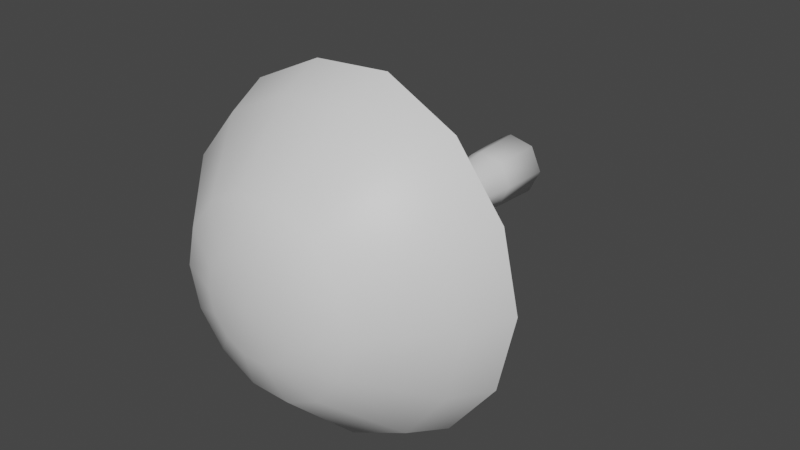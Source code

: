 # Source: FE_leaf_13-00.blend  (saved by Blender 3.0.42; exported with 4.5.12 LTS)
import bpy
from mathutils import Matrix  # noqa: F401  (used for matrix-valued properties, if any)

bpy.ops.wm.read_factory_settings(use_empty=True)
scene = bpy.context.scene
scene.name = 'Scene'

# ---- collections
col_collection = bpy.data.collections.new('Collection'); scene.collection.children.link(col_collection)

# ---- materials (node trees are filled in below, after node groups)
mat_material_001 = bpy.data.materials.new('Material.001')
mat_material_001.use_transparent_shadow = False

# ---- material node trees
mat_material_001.use_nodes = True; mat_material_001.node_tree.nodes.clear()
_N = mat_material_001.node_tree.nodes; _L = mat_material_001.node_tree.links
n0 = _N.new('ShaderNodeBsdfPrincipled'); n0.name = 'Principled BSDF'; n0.location = (10, 300)
n0.distribution = 'GGX'
n0.subsurface_method = 'RANDOM_WALK_SKIN'
n0.inputs[3].default_value = 1.45
n0.inputs[27].default_value = (0.0, 0.0, 0.0, 1.0)
n0.inputs[28].default_value = 1.0
n1 = _N.new('ShaderNodeOutputMaterial'); n1.name = 'Material Output'; n1.location = (300, 300)
_L.new(n0.outputs[0], n1.inputs[0])
n1.is_active_output = True

# ---- world
world_world = bpy.data.worlds.new('World'); scene.world = world_world
world_world.use_nodes = True; world_world.node_tree.nodes.clear()
_N = world_world.node_tree.nodes; _L = world_world.node_tree.links
n0 = _N.new('ShaderNodeOutputWorld'); n0.name = 'World Output'; n0.location = (300, 300)
n1 = _N.new('ShaderNodeBackground'); n1.name = 'Background'; n1.location = (10, 300)
n1.inputs[0].default_value = (0.05088, 0.05088, 0.05088, 1.0)
_L.new(n1.outputs[0], n0.inputs[0])
n0.is_active_output = True
world_world.color = (0.05088, 0.05088, 0.05088)
world_world.use_sun_shadow = False
world_world.sun_shadow_jitter_overblur = 0.0

# ---- meshes
me_0x07798a23_gmdl = bpy.data.meshes.new('0x07798A23.gmdl')
me_0x07798a23_gmdl.from_pydata([(-0.01908, 0.05746, 0.101), (0.06688, 0.05746, 0.08181), (0.003533, 0.09897, 3.725e-08), (-0.05982, 0.05746, 0.08062), (-0.08801, 0.05746, 0.0446), (-0.08801, 0.05746, -0.04456), (-0.08801, 0.05746, 0.0446), (-0.01908, 0.05746, -0.1009), (0.06688, 0.05746, -0.08163), (0.1051, 0.05746, -3.036e-07), (0.4153, -0.728, 0.2026), (0.2885, -0.7279, 0.3699), (0.3584, -0.757, 0.4569), (0.5164, -0.7572, 0.2492), (0.1052, -0.7278, 0.4615), (0.1302, -0.7569, 0.5763), (-0.09816, -0.7278, 0.4508), (-0.1231, -0.7569, 0.5597), (-0.2844, -0.7277, 0.3601), (-0.3565, -0.7567, 0.4495), (-0.4151, -0.7276, 0.204), (-0.5194, -0.7565, 0.2551), (-0.4618, -0.7276, 0.006802), (-0.5775, -0.7566, 0.009427), (-0.4127, -0.7281, -0.1944), (-0.5149, -0.7572, -0.2422), (-0.2825, -0.7284, -0.3559), (-0.3524, -0.7577, -0.4436), (-0.09817, -0.7285, -0.4492), (-0.1231, -0.7578, -0.5581), (0.1052, -0.7286, -0.4591), (0.1302, -0.7579, -0.5734), (0.2885, -0.7285, -0.3715), (0.3584, -0.7578, -0.4628), (0.4153, -0.7284, -0.2059), (0.5164, -0.7576, -0.2566), (0.4606, -0.7282, 0.0006028), (0.5727, -0.7574, 0.000626), (0.5164, -0.7572, 0.2492), (0.3584, -0.757, 0.4569), (0.3191, -0.9061, 0.4083), (0.4595, -0.9063, 0.2233), (0.1302, -0.7569, 0.5763), (0.1161, -0.906, 0.5117), (-0.1231, -0.7569, 0.5597), (-0.1091, -0.906, 0.4986), (-0.3565, -0.7567, 0.4495), (-0.3159, -0.9059, 0.3993), (-0.5194, -0.7565, 0.2551), (-0.4607, -0.9057, 0.2265), (-0.5775, -0.7566, 0.009427), (-0.5124, -0.9058, 0.008084), (-0.5149, -0.7572, -0.2422), (-0.4574, -0.9063, -0.2151), (-0.3524, -0.7577, -0.4436), (-0.3131, -0.9067, -0.3941), (-0.1231, -0.7578, -0.5581), (-0.1091, -0.9068, -0.4968), (0.1302, -0.7579, -0.5734), (0.1161, -0.9069, -0.5089), (0.3584, -0.7578, -0.4628), (0.3191, -0.9068, -0.4113), (0.5164, -0.7576, -0.2566), (0.4595, -0.9066, -0.2279), (0.5727, -0.7574, 0.000626), (0.5096, -0.9064, 0.0007472), (0.1907, -1.122, 0.2461), (0.274, -1.122, 0.1358), (0.07034, -1.122, 0.3025), (-0.06328, -1.122, 0.2979), (-0.1837, -1.122, 0.2357), (-0.2695, -1.122, 0.1331), (-0.3001, -1.122, 0.003487), (-0.2689, -1.122, -0.1279), (-0.1837, -1.122, -0.2339), (-0.06328, -1.123, -0.2957), (0.07034, -1.123, -0.3), (0.1907, -1.122, -0.2435), (0.274, -1.122, -0.1347), (0.3038, -1.122, 0.0009232), (0.1037, -1.177, 0.1309), (0.1483, -1.177, 0.07343), (0.03928, -1.177, 0.1618), (-0.03222, -1.177, 0.1605), (-0.09665, -1.177, 0.1279), (-0.1412, -1.177, 0.07105), (-0.1571, -1.177, 0.000969), (-0.1412, -1.177, -0.06909), (-0.09665, -1.177, -0.1259), (-0.03222, -1.177, -0.1583), (0.03928, -1.177, -0.1595), (0.1037, -1.177, -0.1286), (0.1483, -1.177, -0.07129), (0.1642, -1.177, 0.0009679), (0.003531, -1.194, 0.0009824), (0.05511, -0.3474, 0.06679), (0.05511, -0.2154, 0.06666), (-0.01487, -0.2154, 0.08242), (-0.01487, -0.3474, 0.08255), (0.08625, -0.3475, 0.0002695), (0.08625, -0.2155, 0.0001426), (0.05511, -0.3476, -0.06611), (0.05511, -0.2155, -0.06623), (-0.01488, -0.3476, -0.08188), (-0.01487, -0.2156, -0.08201), (-0.01488, -0.3476, -0.08188), (-0.071, -0.3475, -0.03607), (-0.071, -0.2155, -0.0362), (-0.01487, -0.2156, -0.08201), (-0.071, -0.3475, 0.03665), (-0.071, -0.2154, 0.03652), (-0.04804, -0.2154, 0.06587), (-0.04804, -0.3474, 0.066), (0.07686, -0.56, 0.09527), (0.05511, -0.4795, 0.06691), (-0.01487, -0.4795, 0.08267), (-0.02264, -0.56, 0.1173), (0.1211, -0.5601, 0.0004663), (0.08625, -0.4795, 0.0003965), (0.07686, -0.5601, -0.09412), (0.05511, -0.4796, -0.06598), (-0.02264, -0.5602, -0.1162), (-0.01488, -0.4796, -0.08176), (-0.02264, -0.5602, -0.1162), (-0.1024, -0.5601, -0.05103), (-0.071, -0.4796, -0.03595), (-0.01488, -0.4796, -0.08176), (-0.1024, -0.56, 0.052), (-0.071, -0.4795, 0.03678), (-0.04804, -0.4795, 0.06613), (-0.0698, -0.56, 0.09368), (-0.0819, -0.115, 0.04169), (-0.05559, -0.115, 0.07532), (-0.01757, -0.115, 0.09433), (0.06266, -0.115, 0.07637), (0.09836, -0.115, 4.54e-05), (0.06266, -0.1151, -0.07611), (-0.01757, -0.1151, -0.0941), (-0.08801, 0.05746, -0.04456), (-0.01908, 0.05746, -0.1009), (-0.01757, -0.1151, -0.0941), (-0.0819, -0.115, -0.04156), (0.1261, -0.6697, 0.1018), (0.003532, -0.6696, 0.1609), (-0.1191, -0.6697, 0.09916), (-0.1493, -0.6698, -0.0345), (-0.0645, -0.6699, -0.1426), (0.07156, -0.6699, -0.1446), (0.1564, -0.6698, -0.03561), (0.003532, -0.6696, 0.1609), (0.1261, -0.6697, 0.1018), (0.07866, -0.6405, 0.09768), (-0.02328, -0.6405, 0.1203), (-0.1191, -0.6697, 0.09916), (-0.07159, -0.6405, 0.09601), (-0.105, -0.6405, 0.05331), (-0.1493, -0.6698, -0.0345), (-0.105, -0.6406, -0.05221), (-0.0645, -0.6699, -0.1426), (-0.02328, -0.6407, -0.119), (0.07156, -0.6699, -0.1446), (-0.0645, -0.6699, -0.1426), (-0.02328, -0.6407, -0.119), (0.07866, -0.6407, -0.09639), (0.1564, -0.6698, -0.03561), (0.124, -0.6406, 0.0005327)], [], [(0, 1, 2), (2, 3, 0), (2, 4, 3), (5, 6, 2), (7, 5, 2), (8, 7, 2), (9, 8, 2), (1, 9, 2), (12, 13, 11), (10, 11, 13), (15, 12, 14), (11, 14, 12), (15, 14, 17), (14, 16, 17), (19, 17, 18), (16, 18, 17), (21, 19, 20), (18, 20, 19), (23, 21, 22), (20, 22, 21), (23, 22, 25), (22, 24, 25), (25, 24, 27), (24, 26, 27), (29, 27, 28), (26, 28, 27), (31, 29, 30), (28, 30, 29), (31, 30, 33), (30, 32, 33), (33, 32, 35), (32, 34, 35), (35, 34, 37), (34, 36, 37), (13, 37, 10), (36, 10, 37), (38, 39, 41), (39, 40, 41), (39, 42, 40), (42, 43, 40), (42, 44, 43), (44, 45, 43), (44, 46, 45), (46, 47, 45), (48, 49, 46), (46, 49, 47), (48, 50, 49), (50, 51, 49), (52, 53, 50), (50, 53, 51), (52, 54, 53), (54, 55, 53), (54, 56, 55), (56, 57, 55), (56, 58, 57), (58, 59, 57), (58, 60, 59), (60, 61, 59), (62, 63, 60), (60, 63, 61), (62, 64, 63), (64, 65, 63), (64, 38, 65), (38, 41, 65), (41, 40, 67), (66, 67, 40), (43, 68, 40), (68, 66, 40), (45, 69, 43), (69, 68, 43), (47, 70, 45), (70, 69, 45), (49, 71, 47), (71, 70, 47), (49, 51, 71), (72, 71, 51), (53, 73, 51), (73, 72, 51), (53, 55, 73), (74, 73, 55), (57, 75, 55), (75, 74, 55), (57, 59, 75), (76, 75, 59), (59, 61, 76), (77, 76, 61), (63, 78, 61), (78, 77, 61), (63, 65, 78), (79, 78, 65), (65, 41, 79), (67, 79, 41), (66, 80, 67), (67, 80, 81), (66, 68, 80), (68, 82, 80), (68, 69, 82), (69, 83, 82), (69, 70, 83), (70, 84, 83), (71, 85, 70), (70, 85, 84), (71, 72, 85), (72, 86, 85), (72, 73, 86), (73, 87, 86), (73, 74, 87), (74, 88, 87), (75, 89, 74), (74, 89, 88), (76, 90, 75), (75, 90, 89), (76, 77, 90), (77, 91, 90), (77, 78, 91), (78, 92, 91), (78, 79, 92), (79, 93, 92), (67, 81, 79), (79, 81, 93), (80, 82, 94), (81, 80, 94), (93, 81, 94), (92, 93, 94), (91, 92, 94), (90, 91, 94), (89, 90, 94), (88, 89, 94), (87, 88, 94), (86, 87, 94), (85, 86, 94), (84, 85, 94), (83, 84, 94), (82, 83, 94), (95, 96, 98), (96, 97, 98), (95, 99, 96), (99, 100, 96), (99, 101, 100), (101, 102, 100), (101, 103, 102), (103, 104, 102), (106, 107, 105), (105, 107, 108), (109, 110, 106), (106, 110, 107), (110, 109, 111), (111, 109, 112), (111, 112, 97), (97, 112, 98), (113, 114, 116), (114, 115, 116), (113, 117, 114), (117, 118, 114), (117, 119, 118), (119, 120, 118), (119, 121, 120), (121, 122, 120), (123, 124, 126), (124, 125, 126), (124, 127, 125), (127, 128, 125), (130, 129, 127), (129, 128, 127), (116, 115, 130), (115, 129, 130), (3, 4, 132), (4, 131, 132), (0, 3, 133), (3, 132, 133), (1, 0, 134), (0, 133, 134), (1, 134, 9), (9, 134, 135), (8, 9, 136), (9, 135, 136), (7, 8, 137), (8, 136, 137), (138, 139, 141), (139, 140, 141), (138, 141, 4), (4, 141, 131), (11, 10, 142), (11, 142, 14), (14, 142, 143), (16, 14, 143), (16, 143, 18), (18, 143, 144), (20, 18, 144), (20, 144, 22), (22, 144, 145), (24, 22, 145), (24, 145, 26), (26, 145, 146), (28, 26, 146), (28, 146, 30), (30, 146, 147), (32, 30, 147), (32, 147, 34), (34, 147, 148), (36, 34, 148), (10, 36, 142), (36, 148, 142), (150, 151, 149), (149, 151, 152), (149, 152, 153), (152, 154, 153), (153, 154, 155), (153, 155, 156), (156, 155, 157), (156, 157, 158), (158, 157, 159), (161, 162, 160), (160, 162, 163), (160, 163, 164), (164, 163, 165), (164, 165, 150), (150, 165, 151), (151, 113, 152), (113, 116, 152), (165, 117, 151), (151, 117, 113), (163, 119, 165), (119, 117, 165), (162, 121, 163), (121, 119, 163), (157, 124, 159), (124, 123, 159), (155, 127, 157), (127, 124, 157), (154, 130, 155), (130, 127, 155), (152, 116, 154), (116, 130, 154), (114, 95, 115), (95, 98, 115), (114, 118, 95), (118, 99, 95), (118, 120, 99), (120, 101, 99), (120, 122, 101), (122, 103, 101), (125, 106, 126), (126, 106, 105), (128, 109, 125), (125, 109, 106), (109, 128, 112), (112, 128, 129), (112, 129, 98), (98, 129, 115), (133, 132, 97), (132, 111, 97), (134, 133, 96), (96, 133, 97), (135, 134, 100), (96, 100, 134), (136, 135, 102), (100, 102, 135), (137, 136, 104), (102, 104, 136), (141, 140, 107), (108, 107, 140), (131, 141, 110), (107, 110, 141), (132, 131, 111), (131, 110, 111)])
me_0x07798a23_gmdl.polygons.foreach_set('use_smooth', [True] * 266)
_uv = me_0x07798a23_gmdl.uv_layers.new(name='UVMap')
_uv.uv.foreach_set('vector', [0.2455, 0.5422, 0.3204, 0.5422, 0.284, 0.5681, 0.284, 0.5681, 0.2061, 0.5422, 0.2455, 0.5422, 0.284, 0.5681, 0.1654, 0.5422, 0.2061, 0.5422, 0.05935, 0.5422, 0.1413, 0.5422, 0.284, 0.5681, 0.5254, 0.5422, 0.05935, 0.5422, 0.284, 0.5681, 0.4686, 0.5422, 0.5254, 0.5422, 0.284, 0.5681, 0.3949, 0.5422, 0.4686, 0.5422, 0.284, 0.5681, 0.3204, 0.5422, 0.3949, 0.5422, 0.284, 0.5681, 0.9076, 0.4059, 0.9668, 0.3281, 0.8814, 0.3733, 0.9289, 0.3106, 0.8814, 0.3733, 0.9668, 0.3281, 0.8221, 0.4506, 0.9076, 0.4059, 0.8127, 0.4076, 0.8814, 0.3733, 0.8127, 0.4076, 0.9076, 0.4059, 0.8221, 0.4506, 0.8127, 0.4076, 0.7271, 0.4444, 0.8127, 0.4076, 0.7365, 0.4036, 0.7271, 0.4444, 0.6397, 0.4031, 0.7271, 0.4444, 0.6667, 0.3696, 0.7365, 0.4036, 0.6667, 0.3696, 0.7271, 0.4444, 0.5786, 0.3303, 0.6397, 0.4031, 0.6177, 0.3111, 0.6667, 0.3696, 0.6177, 0.3111, 0.6397, 0.4031, 0.5569, 0.2382, 0.5786, 0.3303, 0.6002, 0.2372, 0.6177, 0.3111, 0.6002, 0.2372, 0.5786, 0.3303, 0.5569, 0.2382, 0.6002, 0.2372, 0.5803, 0.1439, 0.6002, 0.2372, 0.6186, 0.1618, 0.5803, 0.1439, 0.5803, 0.1439, 0.6186, 0.1618, 0.6412, 0.06841, 0.6186, 0.1618, 0.6674, 0.1013, 0.6412, 0.06841, 0.7271, 0.02551, 0.6412, 0.06841, 0.7365, 0.06631, 0.6674, 0.1013, 0.7365, 0.06631, 0.6412, 0.06841, 0.8221, 0.01977, 0.7271, 0.02551, 0.8127, 0.06261, 0.7365, 0.06631, 0.8127, 0.06261, 0.7271, 0.02551, 0.8221, 0.01977, 0.8127, 0.06261, 0.9076, 0.06123, 0.8127, 0.06261, 0.8814, 0.09545, 0.9076, 0.06123, 0.9076, 0.06123, 0.8814, 0.09545, 0.9668, 0.1385, 0.8814, 0.09545, 0.9289, 0.1575, 0.9668, 0.1385, 0.9668, 0.1385, 0.9289, 0.1575, 0.9879, 0.2349, 0.9289, 0.1575, 0.9459, 0.2349, 0.9879, 0.2349, 0.9668, 0.3281, 0.9879, 0.2349, 0.9289, 0.3106, 0.9459, 0.2349, 0.9289, 0.3106, 0.9879, 0.2349, 0.962, 0.8325, 0.8904, 0.9267, 0.9362, 0.8206, 0.8904, 0.9267, 0.8725, 0.9046, 0.9362, 0.8206, 0.8904, 0.9267, 0.7868, 0.9809, 0.8725, 0.9046, 0.7868, 0.9809, 0.7804, 0.9515, 0.8725, 0.9046, 0.7868, 0.9809, 0.6718, 0.9734, 0.7804, 0.9515, 0.6718, 0.9734, 0.6782, 0.9456, 0.7804, 0.9515, 0.6718, 0.9734, 0.5659, 0.9233, 0.6782, 0.9456, 0.5659, 0.9233, 0.5843, 0.9005, 0.6782, 0.9456, 0.492, 0.8351, 0.5186, 0.8221, 0.5659, 0.9233, 0.5659, 0.9233, 0.5186, 0.8221, 0.5843, 0.9005, 0.492, 0.8351, 0.4656, 0.7236, 0.5186, 0.8221, 0.4656, 0.7236, 0.4952, 0.723, 0.5186, 0.8221, 0.494, 0.6095, 0.5201, 0.6217, 0.4656, 0.7236, 0.4656, 0.7236, 0.5201, 0.6217, 0.4952, 0.723, 0.494, 0.6095, 0.5678, 0.518, 0.5201, 0.6217, 0.5678, 0.518, 0.5856, 0.5405, 0.5201, 0.6217, 0.5678, 0.518, 0.6718, 0.4661, 0.5856, 0.5405, 0.6718, 0.4661, 0.6782, 0.4939, 0.5856, 0.5405, 0.6718, 0.4661, 0.7868, 0.4591, 0.6782, 0.4939, 0.7868, 0.4591, 0.7804, 0.4884, 0.6782, 0.4939, 0.7868, 0.4591, 0.8904, 0.5093, 0.7804, 0.4884, 0.8904, 0.5093, 0.8725, 0.5327, 0.7804, 0.4884, 0.962, 0.6029, 0.9362, 0.6159, 0.8904, 0.5093, 0.8904, 0.5093, 0.9362, 0.6159, 0.8725, 0.5327, 0.962, 0.6029, 0.9876, 0.7196, 0.9362, 0.6159, 0.9876, 0.7196, 0.959, 0.7196, 0.9362, 0.6159, 0.9876, 0.7196, 0.962, 0.8325, 0.959, 0.7196, 0.962, 0.8325, 0.9362, 0.8206, 0.959, 0.7196, 0.9362, 0.8206, 0.8725, 0.9046, 0.8521, 0.7808, 0.8143, 0.8309, 0.8521, 0.7808, 0.8725, 0.9046, 0.7804, 0.9515, 0.7596, 0.8565, 0.8725, 0.9046, 0.7596, 0.8565, 0.8143, 0.8309, 0.8725, 0.9046, 0.6782, 0.9456, 0.699, 0.8544, 0.7804, 0.9515, 0.699, 0.8544, 0.7596, 0.8565, 0.7804, 0.9515, 0.5843, 0.9005, 0.6444, 0.8262, 0.6782, 0.9456, 0.6444, 0.8262, 0.699, 0.8544, 0.6782, 0.9456, 0.5186, 0.8221, 0.6054, 0.7796, 0.5843, 0.9005, 0.6054, 0.7796, 0.6444, 0.8262, 0.5843, 0.9005, 0.5186, 0.8221, 0.4952, 0.723, 0.6054, 0.7796, 0.5915, 0.7208, 0.6054, 0.7796, 0.4952, 0.723, 0.5201, 0.6217, 0.6057, 0.6612, 0.4952, 0.723, 0.6057, 0.6612, 0.5915, 0.7208, 0.4952, 0.723, 0.5201, 0.6217, 0.5856, 0.5405, 0.6057, 0.6612, 0.6444, 0.6131, 0.6057, 0.6612, 0.5856, 0.5405, 0.6782, 0.4939, 0.699, 0.585, 0.5856, 0.5405, 0.699, 0.585, 0.6444, 0.6131, 0.5856, 0.5405, 0.6782, 0.4939, 0.7804, 0.4884, 0.699, 0.585, 0.7596, 0.5831, 0.699, 0.585, 0.7804, 0.4884, 0.7804, 0.4884, 0.8725, 0.5327, 0.7596, 0.5831, 0.8143, 0.6087, 0.7596, 0.5831, 0.8725, 0.5327, 0.9362, 0.6159, 0.8521, 0.6581, 0.8725, 0.5327, 0.8521, 0.6581, 0.8143, 0.6087, 0.8725, 0.5327, 0.9362, 0.6159, 0.959, 0.7196, 0.8521, 0.6581, 0.8656, 0.7196, 0.8521, 0.6581, 0.959, 0.7196, 0.959, 0.7196, 0.9362, 0.8206, 0.8656, 0.7196, 0.8521, 0.7808, 0.8656, 0.7196, 0.9362, 0.8206, 0.8143, 0.8309, 0.7748, 0.7786, 0.8521, 0.7808, 0.8521, 0.7808, 0.7748, 0.7786, 0.795, 0.7525, 0.8143, 0.8309, 0.7596, 0.8565, 0.7748, 0.7786, 0.7596, 0.8565, 0.7455, 0.7926, 0.7748, 0.7786, 0.7596, 0.8565, 0.699, 0.8544, 0.7455, 0.7926, 0.699, 0.8544, 0.7131, 0.792, 0.7455, 0.7926, 0.699, 0.8544, 0.6444, 0.8262, 0.7131, 0.792, 0.6444, 0.8262, 0.6838, 0.7773, 0.7131, 0.792, 0.6054, 0.7796, 0.6636, 0.7514, 0.6444, 0.8262, 0.6444, 0.8262, 0.6636, 0.7514, 0.6838, 0.7773, 0.6054, 0.7796, 0.5915, 0.7208, 0.6636, 0.7514, 0.5915, 0.7208, 0.6564, 0.7196, 0.6636, 0.7514, 0.5915, 0.7208, 0.6057, 0.6612, 0.6564, 0.7196, 0.6057, 0.6612, 0.6636, 0.6878, 0.6564, 0.7196, 0.6057, 0.6612, 0.6444, 0.6131, 0.6636, 0.6878, 0.6444, 0.6131, 0.6838, 0.6621, 0.6636, 0.6878, 0.699, 0.585, 0.7131, 0.6474, 0.6444, 0.6131, 0.6444, 0.6131, 0.7131, 0.6474, 0.6838, 0.6621, 0.7596, 0.5831, 0.7455, 0.6468, 0.699, 0.585, 0.699, 0.585, 0.7455, 0.6468, 0.7131, 0.6474, 0.7596, 0.5831, 0.8143, 0.6087, 0.7455, 0.6468, 0.8143, 0.6087, 0.7748, 0.6608, 0.7455, 0.6468, 0.8143, 0.6087, 0.8521, 0.6581, 0.7748, 0.6608, 0.8521, 0.6581, 0.795, 0.6869, 0.7748, 0.6608, 0.8521, 0.6581, 0.8656, 0.7196, 0.795, 0.6869, 0.8656, 0.7196, 0.8022, 0.7196, 0.795, 0.6869, 0.8521, 0.7808, 0.795, 0.7525, 0.8656, 0.7196, 0.8656, 0.7196, 0.795, 0.7525, 0.8022, 0.7196, 0.7748, 0.7786, 0.7455, 0.7926, 0.7293, 0.7196, 0.795, 0.7525, 0.7748, 0.7786, 0.7293, 0.7196, 0.8022, 0.7196, 0.795, 0.7525, 0.7293, 0.7196, 0.795, 0.6869, 0.8022, 0.7196, 0.7293, 0.7196, 0.7748, 0.6608, 0.795, 0.6869, 0.7293, 0.7196, 0.7455, 0.6468, 0.7748, 0.6608, 0.7293, 0.7196, 0.7131, 0.6474, 0.7455, 0.6468, 0.7293, 0.7196, 0.6838, 0.6621, 0.7131, 0.6474, 0.7293, 0.7196, 0.6636, 0.6878, 0.6838, 0.6621, 0.7293, 0.7196, 0.6564, 0.7196, 0.6636, 0.6878, 0.7293, 0.7196, 0.6636, 0.7514, 0.6564, 0.7196, 0.7293, 0.7196, 0.6838, 0.7773, 0.6636, 0.7514, 0.7293, 0.7196, 0.7131, 0.792, 0.6838, 0.7773, 0.7293, 0.7196, 0.7455, 0.7926, 0.7131, 0.792, 0.7293, 0.7196, 0.3214, 0.2886, 0.3214, 0.3713, 0.2466, 0.2886, 0.3214, 0.3713, 0.2466, 0.3713, 0.2466, 0.2886, 0.3214, 0.2886, 0.3951, 0.2886, 0.3214, 0.3713, 0.3951, 0.2886, 0.3951, 0.3713, 0.3214, 0.3713, 0.3951, 0.2886, 0.4679, 0.2886, 0.3951, 0.3713, 0.4679, 0.2886, 0.4679, 0.3713, 0.3951, 0.3713, 0.4679, 0.2886, 0.5406, 0.2886, 0.4679, 0.3713, 0.5406, 0.2886, 0.5406, 0.3713, 0.4679, 0.3713, 0.08258, 0.2886, 0.08258, 0.3713, 0.004077, 0.2886, 0.004077, 0.2886, 0.08258, 0.3713, 0.004077, 0.3713, 0.1658, 0.2886, 0.1658, 0.3713, 0.08258, 0.2886, 0.08258, 0.2886, 0.1658, 0.3713, 0.08258, 0.3713, 0.1658, 0.3713, 0.1658, 0.2886, 0.2069, 0.3713, 0.2069, 0.3713, 0.1658, 0.2886, 0.2069, 0.2886, 0.2069, 0.3713, 0.2069, 0.2886, 0.2466, 0.3713, 0.2466, 0.3713, 0.2069, 0.2886, 0.2466, 0.2886, 0.3197, 0.1555, 0.3214, 0.2059, 0.2448, 0.1555, 0.3214, 0.2059, 0.2466, 0.2059, 0.2448, 0.1555, 0.3197, 0.1555, 0.3948, 0.1555, 0.3214, 0.2059, 0.3948, 0.1555, 0.3951, 0.2059, 0.3214, 0.2059, 0.3948, 0.1555, 0.469, 0.1555, 0.3951, 0.2059, 0.469, 0.1555, 0.4679, 0.2059, 0.3951, 0.2059, 0.469, 0.1555, 0.5424, 0.1555, 0.4679, 0.2059, 0.5424, 0.1555, 0.5406, 0.2059, 0.4679, 0.2059, 0.005908, 0.1555, 0.08399, 0.1555, 0.004077, 0.2059, 0.08399, 0.1555, 0.08258, 0.2059, 0.004077, 0.2059, 0.08399, 0.1555, 0.1652, 0.1555, 0.08258, 0.2059, 0.1652, 0.1555, 0.1658, 0.2059, 0.08258, 0.2059, 0.2056, 0.1555, 0.2069, 0.2059, 0.1652, 0.1555, 0.2069, 0.2059, 0.1658, 0.2059, 0.1652, 0.1555, 0.2448, 0.1555, 0.2466, 0.2059, 0.2056, 0.1555, 0.2466, 0.2059, 0.2069, 0.2059, 0.2056, 0.1555, 0.2061, 0.5422, 0.1654, 0.5422, 0.2063, 0.4342, 0.1654, 0.5422, 0.1655, 0.4342, 0.2063, 0.4342, 0.2455, 0.5422, 0.2061, 0.5422, 0.2458, 0.4342, 0.2061, 0.5422, 0.2063, 0.4342, 0.2458, 0.4342, 0.3204, 0.5422, 0.2455, 0.5422, 0.3207, 0.4342, 0.2455, 0.5422, 0.2458, 0.4342, 0.3207, 0.4342, 0.3204, 0.5422, 0.3207, 0.4342, 0.3949, 0.5422, 0.3949, 0.5422, 0.3207, 0.4342, 0.395, 0.4342, 0.4686, 0.5422, 0.3949, 0.5422, 0.4683, 0.4342, 0.3949, 0.5422, 0.395, 0.4342, 0.4683, 0.4342, 0.5254, 0.5422, 0.4686, 0.5422, 0.5414, 0.4342, 0.4686, 0.5422, 0.4683, 0.4342, 0.5414, 0.4342, 0.08346, 0.5422, 0.005222, 0.5422, 0.08319, 0.4342, 0.005222, 0.5422, 0.004863, 0.4342, 0.08319, 0.4342, 0.08346, 0.5422, 0.08319, 0.4342, 0.1654, 0.5422, 0.1654, 0.5422, 0.08319, 0.4342, 0.1655, 0.4342, 0.8814, 0.3733, 0.9289, 0.3106, 0.8205, 0.2728, 0.8814, 0.3733, 0.8205, 0.2728, 0.8127, 0.4076, 0.8127, 0.4076, 0.8205, 0.2728, 0.7746, 0.295, 0.7365, 0.4036, 0.8127, 0.4076, 0.7746, 0.295, 0.7365, 0.4036, 0.7746, 0.295, 0.6667, 0.3696, 0.6667, 0.3696, 0.7746, 0.295, 0.7287, 0.2718, 0.6177, 0.3111, 0.6667, 0.3696, 0.7287, 0.2718, 0.6177, 0.3111, 0.7287, 0.2718, 0.6002, 0.2372, 0.6002, 0.2372, 0.7287, 0.2718, 0.7173, 0.2217, 0.6186, 0.1618, 0.6002, 0.2372, 0.7173, 0.2217, 0.6186, 0.1618, 0.7173, 0.2217, 0.6674, 0.1013, 0.6674, 0.1013, 0.7173, 0.2217, 0.7491, 0.1812, 0.7365, 0.06631, 0.6674, 0.1013, 0.7491, 0.1812, 0.7365, 0.06631, 0.7491, 0.1812, 0.8127, 0.06261, 0.8127, 0.06261, 0.7491, 0.1812, 0.8001, 0.1805, 0.8814, 0.09545, 0.8127, 0.06261, 0.8001, 0.1805, 0.8814, 0.09545, 0.8001, 0.1805, 0.9289, 0.1575, 0.9289, 0.1575, 0.8001, 0.1805, 0.8319, 0.2213, 0.9459, 0.2349, 0.9289, 0.1575, 0.8319, 0.2213, 0.9289, 0.3106, 0.9459, 0.2349, 0.8205, 0.2728, 0.9459, 0.2349, 0.8319, 0.2213, 0.8205, 0.2728, 0.3374, 0.09823, 0.3196, 0.128, 0.2626, 0.09823, 0.2626, 0.09823, 0.3196, 0.128, 0.2447, 0.128, 0.2626, 0.09823, 0.2447, 0.128, 0.1847, 0.09823, 0.2447, 0.128, 0.2055, 0.128, 0.1847, 0.09823, 0.1847, 0.09823, 0.2055, 0.128, 0.1651, 0.128, 0.1847, 0.09823, 0.1651, 0.128, 0.1048, 0.09823, 0.1048, 0.09823, 0.1651, 0.128, 0.08408, 0.128, 0.1048, 0.09823, 0.08408, 0.128, 0.02631, 0.09823, 0.02631, 0.09823, 0.08408, 0.128, 0.006012, 0.128, 0.5436, 0.09823, 0.5425, 0.128, 0.4881, 0.09823, 0.4881, 0.09823, 0.5425, 0.128, 0.4691, 0.128, 0.4881, 0.09823, 0.4691, 0.128, 0.4136, 0.09823, 0.4136, 0.09823, 0.4691, 0.128, 0.3947, 0.128, 0.4136, 0.09823, 0.3947, 0.128, 0.3374, 0.09823, 0.3374, 0.09823, 0.3947, 0.128, 0.3196, 0.128, 0.3196, 0.128, 0.3197, 0.1555, 0.2447, 0.128, 0.3197, 0.1555, 0.2448, 0.1555, 0.2447, 0.128, 0.3947, 0.128, 0.3948, 0.1555, 0.3196, 0.128, 0.3196, 0.128, 0.3948, 0.1555, 0.3197, 0.1555, 0.4691, 0.128, 0.469, 0.1555, 0.3947, 0.128, 0.469, 0.1555, 0.3948, 0.1555, 0.3947, 0.128, 0.5425, 0.128, 0.5424, 0.1555, 0.4691, 0.128, 0.5424, 0.1555, 0.469, 0.1555, 0.4691, 0.128, 0.08408, 0.128, 0.08399, 0.1555, 0.006012, 0.128, 0.08399, 0.1555, 0.005908, 0.1555, 0.006012, 0.128, 0.1651, 0.128, 0.1652, 0.1555, 0.08408, 0.128, 0.1652, 0.1555, 0.08399, 0.1555, 0.08408, 0.128, 0.2055, 0.128, 0.2056, 0.1555, 0.1651, 0.128, 0.2056, 0.1555, 0.1652, 0.1555, 0.1651, 0.128, 0.2447, 0.128, 0.2448, 0.1555, 0.2055, 0.128, 0.2448, 0.1555, 0.2056, 0.1555, 0.2055, 0.128, 0.3214, 0.2059, 0.3214, 0.2886, 0.2466, 0.2059, 0.3214, 0.2886, 0.2466, 0.2886, 0.2466, 0.2059, 0.3214, 0.2059, 0.3951, 0.2059, 0.3214, 0.2886, 0.3951, 0.2059, 0.3951, 0.2886, 0.3214, 0.2886, 0.3951, 0.2059, 0.4679, 0.2059, 0.3951, 0.2886, 0.4679, 0.2059, 0.4679, 0.2886, 0.3951, 0.2886, 0.4679, 0.2059, 0.5406, 0.2059, 0.4679, 0.2886, 0.5406, 0.2059, 0.5406, 0.2886, 0.4679, 0.2886, 0.08258, 0.2059, 0.08258, 0.2886, 0.004077, 0.2059, 0.004077, 0.2059, 0.08258, 0.2886, 0.004077, 0.2886, 0.1658, 0.2059, 0.1658, 0.2886, 0.08258, 0.2059, 0.08258, 0.2059, 0.1658, 0.2886, 0.08258, 0.2886, 0.1658, 0.2886, 0.1658, 0.2059, 0.2069, 0.2886, 0.2069, 0.2886, 0.1658, 0.2059, 0.2069, 0.2059, 0.2069, 0.2886, 0.2069, 0.2059, 0.2466, 0.2886, 0.2466, 0.2886, 0.2069, 0.2059, 0.2466, 0.2059, 0.2458, 0.4342, 0.2063, 0.4342, 0.2466, 0.3713, 0.2063, 0.4342, 0.2069, 0.3713, 0.2466, 0.3713, 0.3207, 0.4342, 0.2458, 0.4342, 0.3214, 0.3713, 0.3214, 0.3713, 0.2458, 0.4342, 0.2466, 0.3713, 0.395, 0.4342, 0.3207, 0.4342, 0.3951, 0.3713, 0.3214, 0.3713, 0.3951, 0.3713, 0.3207, 0.4342, 0.4683, 0.4342, 0.395, 0.4342, 0.4679, 0.3713, 0.3951, 0.3713, 0.4679, 0.3713, 0.395, 0.4342, 0.5414, 0.4342, 0.4683, 0.4342, 0.5406, 0.3713, 0.4679, 0.3713, 0.5406, 0.3713, 0.4683, 0.4342, 0.08319, 0.4342, 0.004863, 0.4342, 0.08258, 0.3713, 0.004077, 0.3713, 0.08258, 0.3713, 0.004863, 0.4342, 0.1655, 0.4342, 0.08319, 0.4342, 0.1658, 0.3713, 0.08258, 0.3713, 0.1658, 0.3713, 0.08319, 0.4342, 0.2063, 0.4342, 0.1655, 0.4342, 0.2069, 0.3713, 0.1655, 0.4342, 0.1658, 0.3713, 0.2069, 0.3713])
me_0x07798a23_gmdl.materials.append(mat_material_001)
me_0x07798a23_gmdl.use_remesh_fix_poles = True
me_0x07798a23_gmdl.use_remesh_preserve_attributes = False
me_0x07798a23_gmdl.update()
arm_armature = bpy.data.armatures.new('Armature')  # bones are not reproduced

# ---- objects
ob_1_f40_l50_u40_0x0 = bpy.data.objects.new('1 F40 L50 U40 0x0', me_0x07798a23_gmdl)
ob_armature = bpy.data.objects.new('Armature', arm_armature)

# ---- transforms, parenting, visibility, modifiers, constraints
ob_1_f40_l50_u40_0x0.parent = ob_armature
ob_1_f40_l50_u40_0x0.location = (0.0, 0.0, 0.0)
_vg = ob_1_f40_l50_u40_0x0.vertex_groups.new(name='Bone')
_vg.add([0, 1, 2, 3, 4, 5, 6, 7, 8, 9, 10, 11, 12, 13, 14, 15, 16, 17, 18, 19, 20, 21, 22, 23, 24, 25, 26, 27, 28, 29, 30, 31, 32, 33, 34, 35, 36, 37, 38, 39, 40, 41, 42, 43, 44, 45, 46, 47, 48, 49, 50, 51, 52, 53, 54, 55, 56, 57, 58, 59, 60, 61, 62, 63, 64, 65, 66, 67, 68, 69, 70, 71, 72, 73, 74, 75, 76, 77, 78, 79, 80, 81, 82, 83, 84, 85, 86, 87, 88, 89, 90, 91, 92, 93, 94, 95, 96, 97, 98, 99, 100, 101, 102, 103, 104, 105, 106, 107, 108, 109, 110, 111, 112, 113, 114, 115, 116, 117, 118, 119, 120, 121, 122, 123, 124, 125, 126, 127, 128, 129, 130, 131, 132, 133, 134, 135, 136, 137, 138, 139, 140, 141, 142, 143, 144, 145, 146, 147, 148, 149, 150, 151, 152, 153, 154, 155, 156, 157, 158, 159, 160, 161, 162, 163, 164, 165], 1.0, 'REPLACE')
_m = ob_1_f40_l50_u40_0x0.modifiers.new('Armature', 'ARMATURE')
_m.object = ob_armature
ob_armature.location = (0.0, 0.0, 0.0)

# ---- collection membership
col_collection.objects.link(ob_1_f40_l50_u40_0x0)
col_collection.objects.link(ob_armature)

# ---- scene / render settings (as saved in the file)
scene.frame_start = 1; scene.frame_end = 250; scene.frame_set(30)
scene.render.engine = 'BLENDER_EEVEE_NEXT'
scene.cycles.sampling_pattern = 'TABULATED_SOBOL'
scene.cycles.use_light_tree = False
scene.view_settings.view_transform = 'Filmic'
bpy.context.view_layer.update()

# ---- added for rendering (the .blend has no active camera and no usable light): camera, sun
cam_auto = bpy.data.cameras.new('AutoCamera')
cam_auto.lens = 50.0
cam_auto.sensor_width = 36.0
cam_auto.clip_end = 1000.0
ob_auto_camera = bpy.data.objects.new('AutoCamera', cam_auto)
scene.collection.objects.link(ob_auto_camera)
ob_auto_camera.location = (1.91997, -2.85439, 1.5393)
ob_auto_camera.rotation_euler = (1.09748, -7.21219e-08, 0.694738)
scene.camera = ob_auto_camera
light_auto_sun = bpy.data.lights.new('AutoSun', 'SUN')
light_auto_sun.energy = 3.0
light_auto_sun.angle = 0.0523599
ob_auto_sun = bpy.data.objects.new('AutoSun', light_auto_sun)
scene.collection.objects.link(ob_auto_sun)
ob_auto_sun.rotation_euler = (0.872665, 0.174533, 0.523599)
bpy.context.view_layer.update()
